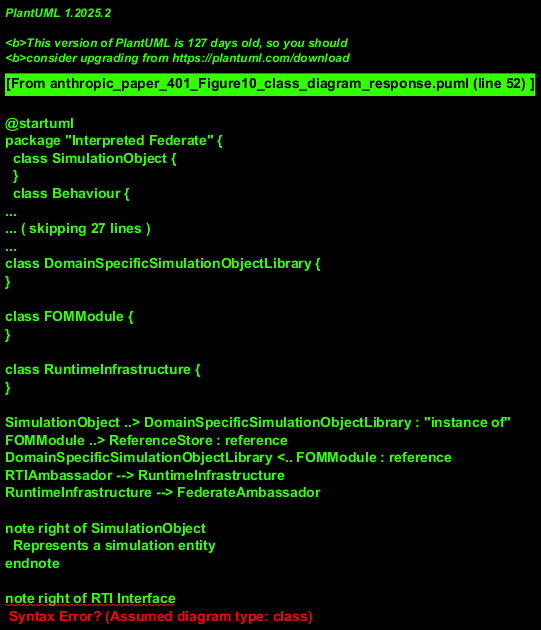

The diagram above was rendered by PlantUML. Its source (embedded in the PNG):
@startuml
package "Interpreted Federate" {
  class SimulationObject {
  }
  class Behaviour {
    + nextStep(timePassed)
  }
  class ReferenceStore {
  }
  class ObjectInstanceCache {
  }
  
  package "RTI Interface" {
    class OutgoingDataHandler {
    }
    class IncomingDataHandler {
    }
    class RTIAmbassador {
    }
    class FederateAmbassador {
    }
  }
  
  SimulationObject "1" -- "1" Behaviour
  Behaviour ..> ObjectInstanceCache : read
  IncomingDataHandler ..> ReferenceStore : read
  IncomingDataHandler ..> ObjectInstanceCache : write
  OutgoingDataHandler ..> ReferenceStore : read
  OutgoingDataHandler --> RTIAmbassador
  FederateAmbassador --> IncomingDataHandler
}

class DomainSpecificSimulationObjectLibrary {
}

class FOMModule {
}

class RuntimeInfrastructure {
}

SimulationObject ..> DomainSpecificSimulationObjectLibrary : "instance of"
FOMModule ..> ReferenceStore : reference
DomainSpecificSimulationObjectLibrary <.. FOMModule : reference
RTIAmbassador --> RuntimeInfrastructure
RuntimeInfrastructure --> FederateAmbassador

note right of SimulationObject
  Represents a simulation entity
endnote

note right of RTI Interface
  Interface for Runtime Infrastructure communication
endnote
@enduml